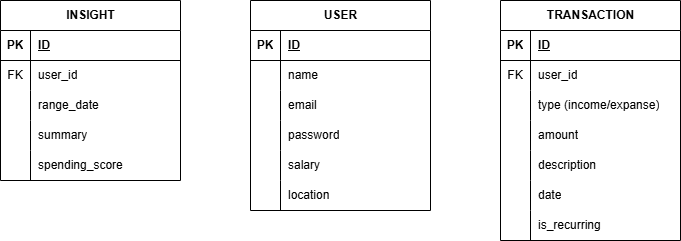

The diagram above was exported from draw.io. Its source (the exported page's mxGraphModel, read from the mxfile embedded in the PNG):
<mxGraphModel dx="1896" dy="549" grid="1" gridSize="10" guides="1" tooltips="1" connect="1" arrows="1" fold="1" page="1" pageScale="1" pageWidth="850" pageHeight="1100" math="0" shadow="0">
  <root>
    <mxCell id="0" />
    <mxCell id="1" parent="0" />
    <mxCell id="2" value="USER" style="shape=table;startSize=30;container=1;collapsible=1;childLayout=tableLayout;fixedRows=1;rowLines=0;fontStyle=1;align=center;resizeLast=1;html=1;" parent="1" vertex="1">
      <mxGeometry x="230" y="40" width="180" height="210" as="geometry" />
    </mxCell>
    <mxCell id="3" value="" style="shape=tableRow;horizontal=0;startSize=0;swimlaneHead=0;swimlaneBody=0;fillColor=none;collapsible=0;dropTarget=0;points=[[0,0.5],[1,0.5]];portConstraint=eastwest;top=0;left=0;right=0;bottom=1;" parent="2" vertex="1">
      <mxGeometry y="30" width="180" height="30" as="geometry" />
    </mxCell>
    <mxCell id="4" value="PK" style="shape=partialRectangle;connectable=0;fillColor=none;top=0;left=0;bottom=0;right=0;fontStyle=1;overflow=hidden;whiteSpace=wrap;html=1;" parent="3" vertex="1">
      <mxGeometry width="30" height="30" as="geometry">
        <mxRectangle width="30" height="30" as="alternateBounds" />
      </mxGeometry>
    </mxCell>
    <mxCell id="5" value="ID" style="shape=partialRectangle;connectable=0;fillColor=none;top=0;left=0;bottom=0;right=0;align=left;spacingLeft=6;fontStyle=5;overflow=hidden;whiteSpace=wrap;html=1;" parent="3" vertex="1">
      <mxGeometry x="30" width="150" height="30" as="geometry">
        <mxRectangle width="150" height="30" as="alternateBounds" />
      </mxGeometry>
    </mxCell>
    <mxCell id="6" value="" style="shape=tableRow;horizontal=0;startSize=0;swimlaneHead=0;swimlaneBody=0;fillColor=none;collapsible=0;dropTarget=0;points=[[0,0.5],[1,0.5]];portConstraint=eastwest;top=0;left=0;right=0;bottom=0;" parent="2" vertex="1">
      <mxGeometry y="60" width="180" height="30" as="geometry" />
    </mxCell>
    <mxCell id="7" value="" style="shape=partialRectangle;connectable=0;fillColor=none;top=0;left=0;bottom=0;right=0;editable=1;overflow=hidden;whiteSpace=wrap;html=1;" parent="6" vertex="1">
      <mxGeometry width="30" height="30" as="geometry">
        <mxRectangle width="30" height="30" as="alternateBounds" />
      </mxGeometry>
    </mxCell>
    <mxCell id="8" value="name" style="shape=partialRectangle;connectable=0;fillColor=none;top=0;left=0;bottom=0;right=0;align=left;spacingLeft=6;overflow=hidden;whiteSpace=wrap;html=1;" parent="6" vertex="1">
      <mxGeometry x="30" width="150" height="30" as="geometry">
        <mxRectangle width="150" height="30" as="alternateBounds" />
      </mxGeometry>
    </mxCell>
    <mxCell id="9" value="" style="shape=tableRow;horizontal=0;startSize=0;swimlaneHead=0;swimlaneBody=0;fillColor=none;collapsible=0;dropTarget=0;points=[[0,0.5],[1,0.5]];portConstraint=eastwest;top=0;left=0;right=0;bottom=0;" parent="2" vertex="1">
      <mxGeometry y="90" width="180" height="30" as="geometry" />
    </mxCell>
    <mxCell id="10" value="" style="shape=partialRectangle;connectable=0;fillColor=none;top=0;left=0;bottom=0;right=0;editable=1;overflow=hidden;whiteSpace=wrap;html=1;" parent="9" vertex="1">
      <mxGeometry width="30" height="30" as="geometry">
        <mxRectangle width="30" height="30" as="alternateBounds" />
      </mxGeometry>
    </mxCell>
    <mxCell id="11" value="email" style="shape=partialRectangle;connectable=0;fillColor=none;top=0;left=0;bottom=0;right=0;align=left;spacingLeft=6;overflow=hidden;whiteSpace=wrap;html=1;" parent="9" vertex="1">
      <mxGeometry x="30" width="150" height="30" as="geometry">
        <mxRectangle width="150" height="30" as="alternateBounds" />
      </mxGeometry>
    </mxCell>
    <mxCell id="12" value="" style="shape=tableRow;horizontal=0;startSize=0;swimlaneHead=0;swimlaneBody=0;fillColor=none;collapsible=0;dropTarget=0;points=[[0,0.5],[1,0.5]];portConstraint=eastwest;top=0;left=0;right=0;bottom=0;" parent="2" vertex="1">
      <mxGeometry y="120" width="180" height="30" as="geometry" />
    </mxCell>
    <mxCell id="13" value="&lt;br&gt;&lt;br&gt;&lt;div&gt;&lt;br/&gt;&lt;/div&gt;" style="shape=partialRectangle;connectable=0;fillColor=none;top=0;left=0;bottom=0;right=0;editable=1;overflow=hidden;whiteSpace=wrap;html=1;" parent="12" vertex="1">
      <mxGeometry width="30" height="30" as="geometry">
        <mxRectangle width="30" height="30" as="alternateBounds" />
      </mxGeometry>
    </mxCell>
    <mxCell id="14" value="password" style="shape=partialRectangle;connectable=0;fillColor=none;top=0;left=0;bottom=0;right=0;align=left;spacingLeft=6;overflow=hidden;whiteSpace=wrap;html=1;" parent="12" vertex="1">
      <mxGeometry x="30" width="150" height="30" as="geometry">
        <mxRectangle width="150" height="30" as="alternateBounds" />
      </mxGeometry>
    </mxCell>
    <mxCell id="15" value="" style="shape=tableRow;horizontal=0;startSize=0;swimlaneHead=0;swimlaneBody=0;fillColor=none;collapsible=0;dropTarget=0;points=[[0,0.5],[1,0.5]];portConstraint=eastwest;top=0;left=0;right=0;bottom=0;" parent="2" vertex="1">
      <mxGeometry y="150" width="180" height="30" as="geometry" />
    </mxCell>
    <mxCell id="16" value="&lt;br&gt;&lt;br&gt;&lt;div&gt;&lt;br/&gt;&lt;/div&gt;" style="shape=partialRectangle;connectable=0;fillColor=none;top=0;left=0;bottom=0;right=0;editable=1;overflow=hidden;whiteSpace=wrap;html=1;" parent="15" vertex="1">
      <mxGeometry width="30" height="30" as="geometry">
        <mxRectangle width="30" height="30" as="alternateBounds" />
      </mxGeometry>
    </mxCell>
    <mxCell id="17" value="salary" style="shape=partialRectangle;connectable=0;fillColor=none;top=0;left=0;bottom=0;right=0;align=left;spacingLeft=6;overflow=hidden;whiteSpace=wrap;html=1;" parent="15" vertex="1">
      <mxGeometry x="30" width="150" height="30" as="geometry">
        <mxRectangle width="150" height="30" as="alternateBounds" />
      </mxGeometry>
    </mxCell>
    <mxCell id="18" value="" style="shape=tableRow;horizontal=0;startSize=0;swimlaneHead=0;swimlaneBody=0;fillColor=none;collapsible=0;dropTarget=0;points=[[0,0.5],[1,0.5]];portConstraint=eastwest;top=0;left=0;right=0;bottom=0;" parent="2" vertex="1">
      <mxGeometry y="180" width="180" height="30" as="geometry" />
    </mxCell>
    <mxCell id="19" value="&lt;br&gt;&lt;br&gt;&lt;div&gt;&lt;br/&gt;&lt;/div&gt;" style="shape=partialRectangle;connectable=0;fillColor=none;top=0;left=0;bottom=0;right=0;editable=1;overflow=hidden;whiteSpace=wrap;html=1;" parent="18" vertex="1">
      <mxGeometry width="30" height="30" as="geometry">
        <mxRectangle width="30" height="30" as="alternateBounds" />
      </mxGeometry>
    </mxCell>
    <mxCell id="20" value="location" style="shape=partialRectangle;connectable=0;fillColor=none;top=0;left=0;bottom=0;right=0;align=left;spacingLeft=6;overflow=hidden;whiteSpace=wrap;html=1;" parent="18" vertex="1">
      <mxGeometry x="30" width="150" height="30" as="geometry">
        <mxRectangle width="150" height="30" as="alternateBounds" />
      </mxGeometry>
    </mxCell>
    <mxCell id="24" value="TRANSACTION" style="shape=table;startSize=30;container=1;collapsible=1;childLayout=tableLayout;fixedRows=1;rowLines=0;fontStyle=1;align=center;resizeLast=1;html=1;" parent="1" vertex="1">
      <mxGeometry x="480" y="40" width="180" height="240" as="geometry" />
    </mxCell>
    <mxCell id="25" value="" style="shape=tableRow;horizontal=0;startSize=0;swimlaneHead=0;swimlaneBody=0;fillColor=none;collapsible=0;dropTarget=0;points=[[0,0.5],[1,0.5]];portConstraint=eastwest;top=0;left=0;right=0;bottom=1;" parent="24" vertex="1">
      <mxGeometry y="30" width="180" height="30" as="geometry" />
    </mxCell>
    <mxCell id="26" value="PK" style="shape=partialRectangle;connectable=0;fillColor=none;top=0;left=0;bottom=0;right=0;fontStyle=1;overflow=hidden;whiteSpace=wrap;html=1;" parent="25" vertex="1">
      <mxGeometry width="30" height="30" as="geometry">
        <mxRectangle width="30" height="30" as="alternateBounds" />
      </mxGeometry>
    </mxCell>
    <mxCell id="27" value="ID" style="shape=partialRectangle;connectable=0;fillColor=none;top=0;left=0;bottom=0;right=0;align=left;spacingLeft=6;fontStyle=5;overflow=hidden;whiteSpace=wrap;html=1;" parent="25" vertex="1">
      <mxGeometry x="30" width="150" height="30" as="geometry">
        <mxRectangle width="150" height="30" as="alternateBounds" />
      </mxGeometry>
    </mxCell>
    <mxCell id="28" value="" style="shape=tableRow;horizontal=0;startSize=0;swimlaneHead=0;swimlaneBody=0;fillColor=none;collapsible=0;dropTarget=0;points=[[0,0.5],[1,0.5]];portConstraint=eastwest;top=0;left=0;right=0;bottom=0;" parent="24" vertex="1">
      <mxGeometry y="60" width="180" height="30" as="geometry" />
    </mxCell>
    <mxCell id="29" value="FK" style="shape=partialRectangle;connectable=0;fillColor=none;top=0;left=0;bottom=0;right=0;editable=1;overflow=hidden;whiteSpace=wrap;html=1;" parent="28" vertex="1">
      <mxGeometry width="30" height="30" as="geometry">
        <mxRectangle width="30" height="30" as="alternateBounds" />
      </mxGeometry>
    </mxCell>
    <mxCell id="30" value="user_id" style="shape=partialRectangle;connectable=0;fillColor=none;top=0;left=0;bottom=0;right=0;align=left;spacingLeft=6;overflow=hidden;whiteSpace=wrap;html=1;" parent="28" vertex="1">
      <mxGeometry x="30" width="150" height="30" as="geometry">
        <mxRectangle width="150" height="30" as="alternateBounds" />
      </mxGeometry>
    </mxCell>
    <mxCell id="37" value="" style="shape=tableRow;horizontal=0;startSize=0;swimlaneHead=0;swimlaneBody=0;fillColor=none;collapsible=0;dropTarget=0;points=[[0,0.5],[1,0.5]];portConstraint=eastwest;top=0;left=0;right=0;bottom=0;" parent="24" vertex="1">
      <mxGeometry y="90" width="180" height="30" as="geometry" />
    </mxCell>
    <mxCell id="38" value="" style="shape=partialRectangle;connectable=0;fillColor=none;top=0;left=0;bottom=0;right=0;editable=1;overflow=hidden;whiteSpace=wrap;html=1;" parent="37" vertex="1">
      <mxGeometry width="30" height="30" as="geometry">
        <mxRectangle width="30" height="30" as="alternateBounds" />
      </mxGeometry>
    </mxCell>
    <mxCell id="39" value="type (income/expanse)" style="shape=partialRectangle;connectable=0;fillColor=none;top=0;left=0;bottom=0;right=0;align=left;spacingLeft=6;overflow=hidden;whiteSpace=wrap;html=1;" parent="37" vertex="1">
      <mxGeometry x="30" width="150" height="30" as="geometry">
        <mxRectangle width="150" height="30" as="alternateBounds" />
      </mxGeometry>
    </mxCell>
    <mxCell id="40" value="" style="shape=tableRow;horizontal=0;startSize=0;swimlaneHead=0;swimlaneBody=0;fillColor=none;collapsible=0;dropTarget=0;points=[[0,0.5],[1,0.5]];portConstraint=eastwest;top=0;left=0;right=0;bottom=0;" parent="24" vertex="1">
      <mxGeometry y="120" width="180" height="30" as="geometry" />
    </mxCell>
    <mxCell id="41" value="" style="shape=partialRectangle;connectable=0;fillColor=none;top=0;left=0;bottom=0;right=0;editable=1;overflow=hidden;whiteSpace=wrap;html=1;" parent="40" vertex="1">
      <mxGeometry width="30" height="30" as="geometry">
        <mxRectangle width="30" height="30" as="alternateBounds" />
      </mxGeometry>
    </mxCell>
    <mxCell id="42" value="amount" style="shape=partialRectangle;connectable=0;fillColor=none;top=0;left=0;bottom=0;right=0;align=left;spacingLeft=6;overflow=hidden;whiteSpace=wrap;html=1;" parent="40" vertex="1">
      <mxGeometry x="30" width="150" height="30" as="geometry">
        <mxRectangle width="150" height="30" as="alternateBounds" />
      </mxGeometry>
    </mxCell>
    <mxCell id="43" value="" style="shape=tableRow;horizontal=0;startSize=0;swimlaneHead=0;swimlaneBody=0;fillColor=none;collapsible=0;dropTarget=0;points=[[0,0.5],[1,0.5]];portConstraint=eastwest;top=0;left=0;right=0;bottom=0;" parent="24" vertex="1">
      <mxGeometry y="150" width="180" height="30" as="geometry" />
    </mxCell>
    <mxCell id="44" value="" style="shape=partialRectangle;connectable=0;fillColor=none;top=0;left=0;bottom=0;right=0;editable=1;overflow=hidden;whiteSpace=wrap;html=1;" parent="43" vertex="1">
      <mxGeometry width="30" height="30" as="geometry">
        <mxRectangle width="30" height="30" as="alternateBounds" />
      </mxGeometry>
    </mxCell>
    <mxCell id="45" value="description" style="shape=partialRectangle;connectable=0;fillColor=none;top=0;left=0;bottom=0;right=0;align=left;spacingLeft=6;overflow=hidden;whiteSpace=wrap;html=1;" parent="43" vertex="1">
      <mxGeometry x="30" width="150" height="30" as="geometry">
        <mxRectangle width="150" height="30" as="alternateBounds" />
      </mxGeometry>
    </mxCell>
    <mxCell id="46" value="" style="shape=tableRow;horizontal=0;startSize=0;swimlaneHead=0;swimlaneBody=0;fillColor=none;collapsible=0;dropTarget=0;points=[[0,0.5],[1,0.5]];portConstraint=eastwest;top=0;left=0;right=0;bottom=0;" parent="24" vertex="1">
      <mxGeometry y="180" width="180" height="30" as="geometry" />
    </mxCell>
    <mxCell id="47" value="" style="shape=partialRectangle;connectable=0;fillColor=none;top=0;left=0;bottom=0;right=0;editable=1;overflow=hidden;whiteSpace=wrap;html=1;" parent="46" vertex="1">
      <mxGeometry width="30" height="30" as="geometry">
        <mxRectangle width="30" height="30" as="alternateBounds" />
      </mxGeometry>
    </mxCell>
    <mxCell id="48" value="date" style="shape=partialRectangle;connectable=0;fillColor=none;top=0;left=0;bottom=0;right=0;align=left;spacingLeft=6;overflow=hidden;whiteSpace=wrap;html=1;" parent="46" vertex="1">
      <mxGeometry x="30" width="150" height="30" as="geometry">
        <mxRectangle width="150" height="30" as="alternateBounds" />
      </mxGeometry>
    </mxCell>
    <mxCell id="34" value="" style="shape=tableRow;horizontal=0;startSize=0;swimlaneHead=0;swimlaneBody=0;fillColor=none;collapsible=0;dropTarget=0;points=[[0,0.5],[1,0.5]];portConstraint=eastwest;top=0;left=0;right=0;bottom=0;" parent="24" vertex="1">
      <mxGeometry y="210" width="180" height="30" as="geometry" />
    </mxCell>
    <mxCell id="35" value="" style="shape=partialRectangle;connectable=0;fillColor=none;top=0;left=0;bottom=0;right=0;editable=1;overflow=hidden;whiteSpace=wrap;html=1;" parent="34" vertex="1">
      <mxGeometry width="30" height="30" as="geometry">
        <mxRectangle width="30" height="30" as="alternateBounds" />
      </mxGeometry>
    </mxCell>
    <mxCell id="36" value="is_recurring" style="shape=partialRectangle;connectable=0;fillColor=none;top=0;left=0;bottom=0;right=0;align=left;spacingLeft=6;overflow=hidden;whiteSpace=wrap;html=1;" parent="34" vertex="1">
      <mxGeometry x="30" width="150" height="30" as="geometry">
        <mxRectangle width="150" height="30" as="alternateBounds" />
      </mxGeometry>
    </mxCell>
    <mxCell id="81" value="INSIGHT" style="shape=table;startSize=30;container=1;collapsible=1;childLayout=tableLayout;fixedRows=1;rowLines=0;fontStyle=1;align=center;resizeLast=1;html=1;" parent="1" vertex="1">
      <mxGeometry x="-20" y="40" width="180" height="180" as="geometry" />
    </mxCell>
    <mxCell id="82" value="" style="shape=tableRow;horizontal=0;startSize=0;swimlaneHead=0;swimlaneBody=0;fillColor=none;collapsible=0;dropTarget=0;points=[[0,0.5],[1,0.5]];portConstraint=eastwest;top=0;left=0;right=0;bottom=1;" parent="81" vertex="1">
      <mxGeometry y="30" width="180" height="30" as="geometry" />
    </mxCell>
    <mxCell id="83" value="PK" style="shape=partialRectangle;connectable=0;fillColor=none;top=0;left=0;bottom=0;right=0;fontStyle=1;overflow=hidden;whiteSpace=wrap;html=1;" parent="82" vertex="1">
      <mxGeometry width="30" height="30" as="geometry">
        <mxRectangle width="30" height="30" as="alternateBounds" />
      </mxGeometry>
    </mxCell>
    <mxCell id="84" value="ID" style="shape=partialRectangle;connectable=0;fillColor=none;top=0;left=0;bottom=0;right=0;align=left;spacingLeft=6;fontStyle=5;overflow=hidden;whiteSpace=wrap;html=1;" parent="82" vertex="1">
      <mxGeometry x="30" width="150" height="30" as="geometry">
        <mxRectangle width="150" height="30" as="alternateBounds" />
      </mxGeometry>
    </mxCell>
    <mxCell id="85" value="" style="shape=tableRow;horizontal=0;startSize=0;swimlaneHead=0;swimlaneBody=0;fillColor=none;collapsible=0;dropTarget=0;points=[[0,0.5],[1,0.5]];portConstraint=eastwest;top=0;left=0;right=0;bottom=0;" parent="81" vertex="1">
      <mxGeometry y="60" width="180" height="30" as="geometry" />
    </mxCell>
    <mxCell id="86" value="FK" style="shape=partialRectangle;connectable=0;fillColor=none;top=0;left=0;bottom=0;right=0;editable=1;overflow=hidden;whiteSpace=wrap;html=1;" parent="85" vertex="1">
      <mxGeometry width="30" height="30" as="geometry">
        <mxRectangle width="30" height="30" as="alternateBounds" />
      </mxGeometry>
    </mxCell>
    <mxCell id="87" value="user_id" style="shape=partialRectangle;connectable=0;fillColor=none;top=0;left=0;bottom=0;right=0;align=left;spacingLeft=6;overflow=hidden;whiteSpace=wrap;html=1;" parent="85" vertex="1">
      <mxGeometry x="30" width="150" height="30" as="geometry">
        <mxRectangle width="150" height="30" as="alternateBounds" />
      </mxGeometry>
    </mxCell>
    <mxCell id="88" value="" style="shape=tableRow;horizontal=0;startSize=0;swimlaneHead=0;swimlaneBody=0;fillColor=none;collapsible=0;dropTarget=0;points=[[0,0.5],[1,0.5]];portConstraint=eastwest;top=0;left=0;right=0;bottom=0;" parent="81" vertex="1">
      <mxGeometry y="90" width="180" height="30" as="geometry" />
    </mxCell>
    <mxCell id="89" value="" style="shape=partialRectangle;connectable=0;fillColor=none;top=0;left=0;bottom=0;right=0;editable=1;overflow=hidden;whiteSpace=wrap;html=1;" parent="88" vertex="1">
      <mxGeometry width="30" height="30" as="geometry">
        <mxRectangle width="30" height="30" as="alternateBounds" />
      </mxGeometry>
    </mxCell>
    <mxCell id="90" value="range_date" style="shape=partialRectangle;connectable=0;fillColor=none;top=0;left=0;bottom=0;right=0;align=left;spacingLeft=6;overflow=hidden;whiteSpace=wrap;html=1;" parent="88" vertex="1">
      <mxGeometry x="30" width="150" height="30" as="geometry">
        <mxRectangle width="150" height="30" as="alternateBounds" />
      </mxGeometry>
    </mxCell>
    <mxCell id="94" value="" style="shape=tableRow;horizontal=0;startSize=0;swimlaneHead=0;swimlaneBody=0;fillColor=none;collapsible=0;dropTarget=0;points=[[0,0.5],[1,0.5]];portConstraint=eastwest;top=0;left=0;right=0;bottom=0;" parent="81" vertex="1">
      <mxGeometry y="120" width="180" height="30" as="geometry" />
    </mxCell>
    <mxCell id="95" value="" style="shape=partialRectangle;connectable=0;fillColor=none;top=0;left=0;bottom=0;right=0;editable=1;overflow=hidden;whiteSpace=wrap;html=1;" parent="94" vertex="1">
      <mxGeometry width="30" height="30" as="geometry">
        <mxRectangle width="30" height="30" as="alternateBounds" />
      </mxGeometry>
    </mxCell>
    <mxCell id="96" value="summary" style="shape=partialRectangle;connectable=0;fillColor=none;top=0;left=0;bottom=0;right=0;align=left;spacingLeft=6;overflow=hidden;whiteSpace=wrap;html=1;" parent="94" vertex="1">
      <mxGeometry x="30" width="150" height="30" as="geometry">
        <mxRectangle width="150" height="30" as="alternateBounds" />
      </mxGeometry>
    </mxCell>
    <mxCell id="97" value="" style="shape=tableRow;horizontal=0;startSize=0;swimlaneHead=0;swimlaneBody=0;fillColor=none;collapsible=0;dropTarget=0;points=[[0,0.5],[1,0.5]];portConstraint=eastwest;top=0;left=0;right=0;bottom=0;" parent="81" vertex="1">
      <mxGeometry y="150" width="180" height="30" as="geometry" />
    </mxCell>
    <mxCell id="98" value="" style="shape=partialRectangle;connectable=0;fillColor=none;top=0;left=0;bottom=0;right=0;editable=1;overflow=hidden;whiteSpace=wrap;html=1;" parent="97" vertex="1">
      <mxGeometry width="30" height="30" as="geometry">
        <mxRectangle width="30" height="30" as="alternateBounds" />
      </mxGeometry>
    </mxCell>
    <mxCell id="99" value="spending_score" style="shape=partialRectangle;connectable=0;fillColor=none;top=0;left=0;bottom=0;right=0;align=left;spacingLeft=6;overflow=hidden;whiteSpace=wrap;html=1;" parent="97" vertex="1">
      <mxGeometry x="30" width="150" height="30" as="geometry">
        <mxRectangle width="150" height="30" as="alternateBounds" />
      </mxGeometry>
    </mxCell>
  </root>
</mxGraphModel>